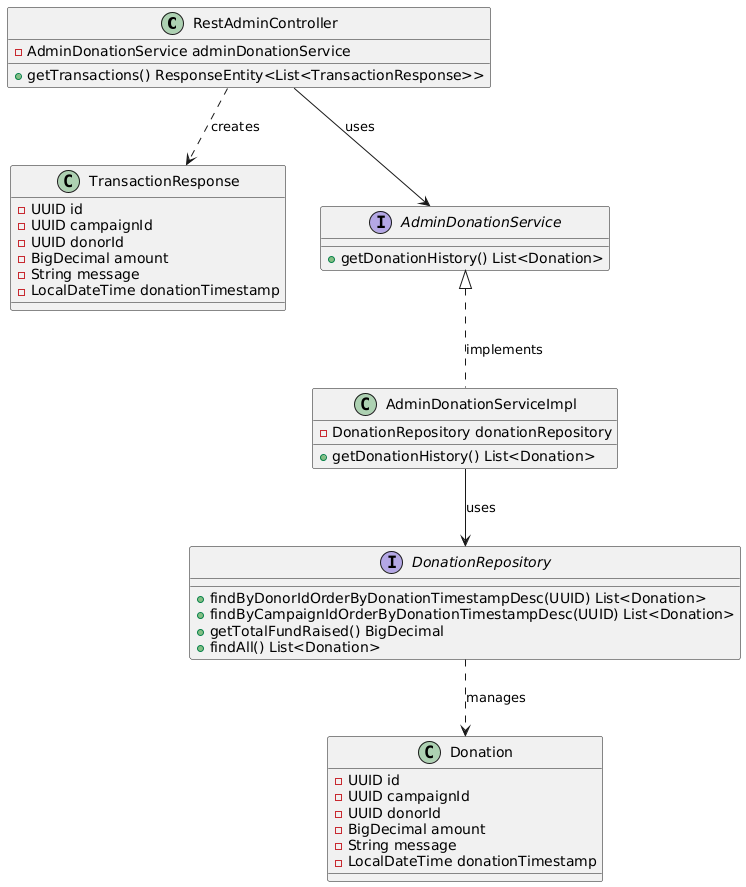

The diagram above was rendered by PlantUML. Its source (embedded in the PNG):
@startuml
class RestAdminController {
        -AdminDonationService adminDonationService
        +getTransactions() ResponseEntity<List<TransactionResponse>>
    }

    class TransactionResponse {
        -UUID id
        -UUID campaignId
        -UUID donorId
        -BigDecimal amount
        -String message
        -LocalDateTime donationTimestamp
    }

    interface AdminDonationService {
        +getDonationHistory() List<Donation>
    }

    class AdminDonationServiceImpl {
        -DonationRepository donationRepository
        +getDonationHistory() List<Donation>
    }

    class Donation {
        -UUID id
        -UUID campaignId
        -UUID donorId
        -BigDecimal amount
        -String message
        -LocalDateTime donationTimestamp
    }

    interface DonationRepository {
        +findByDonorIdOrderByDonationTimestampDesc(UUID) List<Donation>
        +findByCampaignIdOrderByDonationTimestampDesc(UUID) List<Donation>
        +getTotalFundRaised() BigDecimal
        +findAll() List<Donation>
    }

    RestAdminController --> AdminDonationService : uses
    RestAdminController ..> TransactionResponse : creates
    
    AdminDonationService <|.. AdminDonationServiceImpl : implements
    AdminDonationServiceImpl --> DonationRepository : uses
    DonationRepository ..> Donation : manages
@enduml